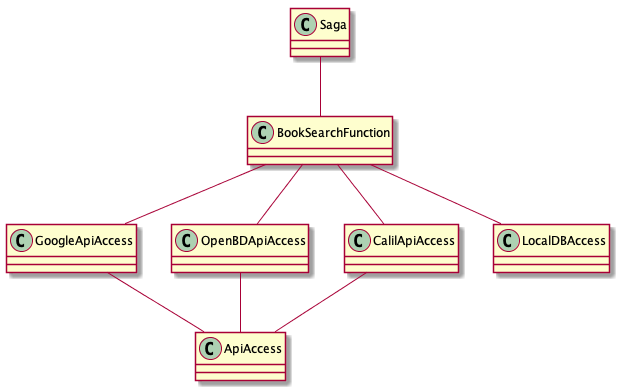

The diagram above was rendered by PlantUML. Its source (embedded in the PNG):
@startuml

class BookSearchFunction {

}

class GoogleApiAccess {

}

class OpenBDApiAccess {

}

class CalilApiAccess {

}

class ApiAccess {

}

Saga -- BookSearchFunction
BookSearchFunction -- GoogleApiAccess
  GoogleApiAccess -- ApiAccess
BookSearchFunction -- OpenBDApiAccess
  OpenBDApiAccess -- ApiAccess
BookSearchFunction -- CalilApiAccess
  CalilApiAccess -- ApiAccess
BookSearchFunction -- LocalDBAccess


@enduml